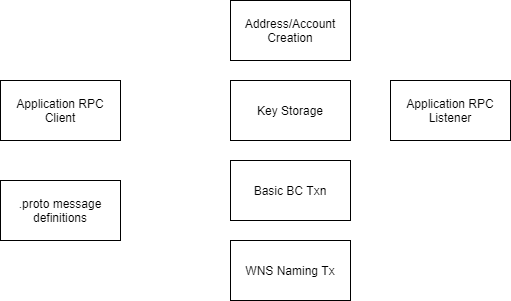

The diagram above was exported from draw.io. Its source (the exported page's mxGraphModel, read from the mxfile embedded in the PNG):
<mxGraphModel dx="1124" dy="724" grid="1" gridSize="10" guides="1" tooltips="1" connect="1" arrows="1" fold="1" page="1" pageScale="1" pageWidth="850" pageHeight="1100" math="0" shadow="0">
  <root>
    <mxCell id="0" />
    <mxCell id="1" parent="0" />
    <mxCell id="QXHvTB5H5QXU-yFiN9gz-1" value="Address/Account&lt;br&gt;Creation" style="rounded=0;whiteSpace=wrap;html=1;" parent="1" vertex="1">
      <mxGeometry x="320" y="120" width="120" height="60" as="geometry" />
    </mxCell>
    <mxCell id="uIlW--a9Z_mPAWPpHQ4y-1" value="Key Storage" style="rounded=0;whiteSpace=wrap;html=1;" vertex="1" parent="1">
      <mxGeometry x="320" y="200" width="120" height="60" as="geometry" />
    </mxCell>
    <mxCell id="uIlW--a9Z_mPAWPpHQ4y-2" value="Basic BC Txn" style="rounded=0;whiteSpace=wrap;html=1;" vertex="1" parent="1">
      <mxGeometry x="320" y="280" width="120" height="60" as="geometry" />
    </mxCell>
    <mxCell id="uIlW--a9Z_mPAWPpHQ4y-3" value="WNS Naming Tx" style="rounded=0;whiteSpace=wrap;html=1;" vertex="1" parent="1">
      <mxGeometry x="320" y="360" width="120" height="60" as="geometry" />
    </mxCell>
    <mxCell id="uIlW--a9Z_mPAWPpHQ4y-4" value="Application RPC Listener" style="rounded=0;whiteSpace=wrap;html=1;" vertex="1" parent="1">
      <mxGeometry x="480" y="200" width="120" height="60" as="geometry" />
    </mxCell>
    <mxCell id="uIlW--a9Z_mPAWPpHQ4y-5" value="Application RPC Client" style="rounded=0;whiteSpace=wrap;html=1;" vertex="1" parent="1">
      <mxGeometry x="90" y="200" width="120" height="60" as="geometry" />
    </mxCell>
    <mxCell id="uIlW--a9Z_mPAWPpHQ4y-6" value=".proto message definitions" style="rounded=0;whiteSpace=wrap;html=1;" vertex="1" parent="1">
      <mxGeometry x="90" y="300" width="120" height="60" as="geometry" />
    </mxCell>
  </root>
</mxGraphModel>